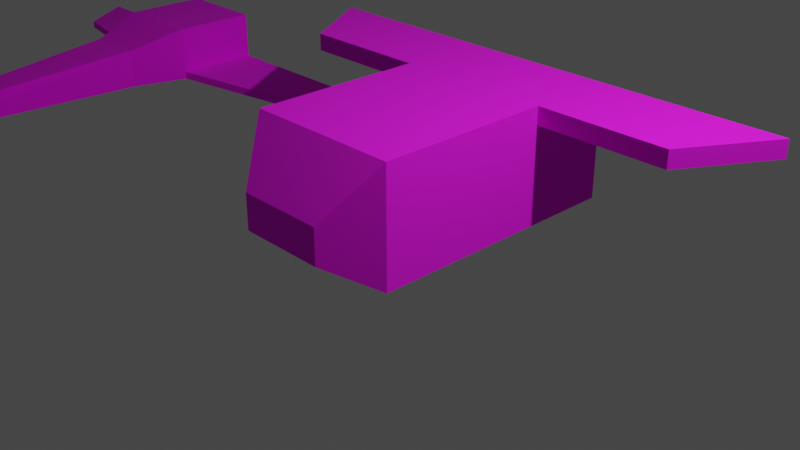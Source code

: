 # Source: shipmodels.blend  (saved by Blender 3.2.14; exported with 4.5.12 LTS)
import bpy
from mathutils import Matrix  # noqa: F401  (used for matrix-valued properties, if any)

bpy.ops.wm.read_factory_settings(use_empty=True)
scene = bpy.context.scene
scene.name = 'Scene'

# ---- collections
col_collection = bpy.data.collections.new('Collection'); scene.collection.children.link(col_collection)

# ---- images (referenced by path relative to the original .blend; pixels are not part of the script)
import os
ASSET_DIR = os.environ.get("B2B_ASSET_DIR", "")  # directory of the original .blend (textures are referenced by path, not embedded)
HERE = os.path.dirname(os.path.abspath(__file__))  # packed textures are extracted next to this script under _unpacked/

def load_image(name, relpath, width, height, colorspace="sRGB"):
    """Load a texture the original file referenced (path relative to the .blend, or extracted next to this script)."""
    p = next((c for c in (os.path.join(HERE, relpath), os.path.join(ASSET_DIR, relpath)) if relpath and os.path.exists(c)), "")
    if p:
        img = bpy.data.images.load(p, check_existing=True)
        img.name = name
    else:  # same state as the original file: an image datablock whose file is absent (Cycles renders it pink)
        img = bpy.data.images.new(name, width, height)
        img.source = "FILE"
        img.filepath = "//" + (relpath or name)
    img.colorspace_settings.name = colorspace
    return img
img_player_ship_png = load_image('player_ship.png', 'player_ship.png', 1024, 1024, 'sRGB')

# ---- materials (node trees are filled in below, after node groups)
mat_material = bpy.data.materials.new('Material')
mat_material.alpha_threshold = 0.0
mat_material.use_transparent_shadow = False
mat_material.line_color = (0.0, 0.0, 0.0, 1.0)

# ---- material node trees
mat_material.use_nodes = True; mat_material.node_tree.nodes.clear()
_N = mat_material.node_tree.nodes; _L = mat_material.node_tree.links
n0 = _N.new('ShaderNodeOutputMaterial'); n0.name = 'Material Output'; n0.location = (300, 300)
n1 = _N.new('ShaderNodeBsdfPrincipled'); n1.name = 'Principled BSDF'; n1.location = (10, 300)
n1.distribution = 'GGX'
n1.subsurface_method = 'RANDOM_WALK_SKIN'
n1.inputs[2].default_value = 1.0
n1.inputs[3].default_value = 1.45
n1.inputs[27].default_value = (0.0, 0.0, 0.0, 1.0)
n1.inputs[28].default_value = 1.0
n2 = _N.new('ShaderNodeTexImage'); n2.name = 'Image Texture'; n2.location = (-280, 280)
n2.image = img_player_ship_png
n2.interpolation = 'Closest'
_L.new(n1.outputs[0], n0.inputs[0])
_L.new(n2.outputs[0], n1.inputs[0])
n0.is_active_output = True

# ---- world
world_world = bpy.data.worlds.new('World'); scene.world = world_world
world_world.use_nodes = True; world_world.node_tree.nodes.clear()
_N = world_world.node_tree.nodes; _L = world_world.node_tree.links
n0 = _N.new('ShaderNodeOutputWorld'); n0.name = 'World Output'; n0.location = (300, 300)
n1 = _N.new('ShaderNodeBackground'); n1.name = 'Background'; n1.location = (10, 300)
n1.inputs[0].default_value = (0.05088, 0.05088, 0.05088, 1.0)
_L.new(n1.outputs[0], n0.inputs[0])
n0.is_active_output = True
world_world.color = (0.05088, 0.05088, 0.05088)
world_world.use_sun_shadow = False
world_world.sun_shadow_jitter_overblur = 0.0

# ---- cameras
cam_camera = bpy.data.cameras.new('Camera')
cam_camera.clip_end = 100.0
cam_camera.ortho_scale = 7.314

# ---- lights
light_light = bpy.data.lights.new('Light', 'POINT')
light_light.transmission_factor = 0.0
light_light.energy = 1000.0
light_light.shadow_soft_size = 0.1
light_light.shadow_maximum_resolution = 0.006
light_light.use_absolute_resolution = True

# ---- meshes
me_cube = bpy.data.meshes.new('Cube')
me_cube.from_pydata([(0.6, 1.016, 0.6), (0.61, 1.016, 0.0), (0.18, -2.0, 0.2), (0.2, -2.3, 0.0), (-0.6, 1.016, 0.6), (-0.61, 1.016, 0.0), (-0.18, -2.0, 0.2), (-0.2, -2.3, 0.0), (0.61, 2.091, 0.0), (-0.61, 2.091, 0.0), (0.6, 2.091, 0.6), (-0.6, 2.091, 0.6), (-0.61, 1.016, -0.1), (-0.2, -2.3, -0.1), (0.61, 1.016, -0.1), (0.2, -2.3, -0.1), (0.61, 2.091, -0.1), (-0.61, 2.091, -0.1), (-3.0, 2.091, 0.0), (-3.0, 2.091, -0.1), (2.5, 1.345, 0.0), (3.0, 2.091, 0.0), (-2.5, 1.345, 0.0), (2.5, 1.345, -0.1), (3.0, 2.091, -0.1), (-2.5, 1.345, -0.1), (-0.4, 0.3197, 0.0), (0.39, 0.3197, 0.4), (-0.39, 0.3197, 0.4), (0.4, 0.3197, 0.0), (-0.4, 0.3197, -0.1), (0.4, 0.3197, -0.1)], [], [(27, 28, 6, 2), (3, 2, 6, 7), (26, 28, 4, 5), (3, 7, 13, 15), (29, 27, 3), (0, 1, 8, 10), (9, 11, 10, 8), (5, 4, 11, 9), (5, 9, 18, 22), (4, 0, 10, 11), (30, 31, 15, 13), (14, 12, 17, 16), (26, 5, 12, 30), (29, 3, 15, 31), (1, 14, 23, 20), (9, 8, 16, 17), (22, 18, 19, 25), (21, 20, 23, 24), (17, 12, 25, 19), (16, 8, 21, 24), (12, 5, 22, 25), (8, 1, 20, 21), (14, 16, 24, 23), (9, 17, 19, 18), (1, 29, 31, 14), (7, 26, 30, 13), (12, 14, 31, 30), (1, 0, 27, 29), (7, 6, 28), (0, 4, 28, 27), (28, 26, 7), (3, 27, 2)])
_uv = me_cube.uv_layers.new(name='UVMap')
_uv.uv.foreach_set('vector', [0.9766, 0.1797, 0.9219, 0.1797, 0.9375, 0.03125, 0.9609, 0.03125, 0.9609, 0.01562, 0.9609, 0.03906, 0.9375, 0.03906, 0.9375, 0.01562, 0.6797, 0.4297, 0.6797, 0.4531, 0.7266, 0.4688, 0.7266, 0.4297, 0.9375, 0.3516, 0.9141, 0.3516, 0.9141, 0.3438, 0.9375, 0.3438, 0.6797, 0.3672, 0.6797, 0.3984, 0.5156, 0.3672, 0.7266, 0.4062, 0.7266, 0.3672, 0.7969, 0.3672, 0.7969, 0.4062, 0.6641, 0.3125, 0.6641, 0.3516, 0.7422, 0.3516, 0.7422, 0.3125, 0.7266, 0.4297, 0.7266, 0.4688, 0.7969, 0.4688, 0.7969, 0.4297, 0.9609, 0.3672, 0.9609, 0.4297, 0.8047, 0.4297, 0.8359, 0.3828, 0.9141, 0.2266, 0.9844, 0.2266, 0.9844, 0.2969, 0.9141, 0.2969, 0.6797, 0.1797, 0.7344, 0.1797, 0.7188, 0.01562, 0.6953, 0.01562, 0.7422, 0.2266, 0.6641, 0.2266, 0.6641, 0.2969, 0.7422, 0.2969, 0.6797, 0.4297, 0.7266, 0.4297, 0.7266, 0.4219, 0.6797, 0.4219, 0.6797, 0.3672, 0.5156, 0.3672, 0.5156, 0.3672, 0.6797, 0.3672, 0.5156, 0.4844, 0.5156, 0.4766, 0.6328, 0.4766, 0.6328, 0.4844, 0.6641, 0.3125, 0.7422, 0.3125, 0.7422, 0.3047, 0.6641, 0.3047, 0.9062, 0.3125, 0.9609, 0.3125, 0.9609, 0.3047, 0.9062, 0.3047, 0.9609, 0.332, 0.9062, 0.332, 0.9062, 0.3281, 0.9609, 0.3281, 0.6641, 0.2969, 0.6641, 0.2266, 0.5469, 0.25, 0.5156, 0.2969, 0.7422, 0.3047, 0.7422, 0.3125, 0.8984, 0.3125, 0.8984, 0.3047, 0.7656, 0.4766, 0.7656, 0.4844, 0.6484, 0.4844, 0.6484, 0.4766, 0.8047, 0.5156, 0.8047, 0.4453, 0.9297, 0.4688, 0.9609, 0.5156, 0.7422, 0.2266, 0.7422, 0.2969, 0.8984, 0.2969, 0.8672, 0.25, 0.6641, 0.3125, 0.6641, 0.3047, 0.5156, 0.3047, 0.5156, 0.3125, 0.7266, 0.3672, 0.6797, 0.3672, 0.6797, 0.3672, 0.7266, 0.3672, 0.5156, 0.4297, 0.6797, 0.4297, 0.6797, 0.4219, 0.5156, 0.4219, 0.6641, 0.2266, 0.7422, 0.2266, 0.7344, 0.1797, 0.6797, 0.1797, 0.7266, 0.3672, 0.7266, 0.4062, 0.6797, 0.3984, 0.6797, 0.3672, 0.5156, 0.4297, 0.5312, 0.4375, 0.6797, 0.4531, 0.9844, 0.2266, 0.9141, 0.2266, 0.9219, 0.1797, 0.9766, 0.1797, 0.6797, 0.4531, 0.6797, 0.4297, 0.5156, 0.4297, 0.5156, 0.3672, 0.6797, 0.3984, 0.5312, 0.3828])
me_cube.materials.append(mat_material)
me_cube.use_mirror_vertex_groups = False
me_cube.update()
me_cube_001 = bpy.data.meshes.new('Cube.001')
me_cube_001.from_pydata([(-0.9, -1.0, -0.1), (-0.9, 1.0, -0.1), (-0.9, 1.0, 1.0), (0.9, -1.0, -0.1), (0.9, 1.0, -0.1), (0.9, 1.0, 1.0), (-0.9, 2.0, 1.0), (-0.9, 2.0, -0.1), (0.9, 2.0, -0.1), (0.9, 2.0, 1.0), (-0.5, -1.5, 0.2), (0.5, -1.5, 0.2), (-0.9, -1.0, 1.2), (-0.9, 1.0, 1.2), (0.9, 1.0, 1.2), (0.9, -1.0, 1.2), (-0.9, 2.0, 1.2), (0.9, 2.0, 1.2), (0.5, -1.5, 0.6), (-0.5, -1.5, 0.6), (3.0, 2.0, 1.0), (2.4, 1.0, 1.0), (-2.4, 1.0, 1.2), (-3.0, 2.0, 1.2), (3.0, 2.0, 1.2), (2.4, 1.0, 1.2), (-2.4, 1.0, 1.0), (-3.0, 2.0, 1.0)], [], [(5, 14, 15, 3, 4), (3, 15, 18, 11), (6, 16, 17, 9, 8, 7), (1, 4, 3, 0), (0, 12, 13, 2, 1), (1, 2, 6, 7), (5, 4, 8, 9), (4, 1, 7, 8), (0, 10, 19, 12), (0, 3, 11, 10), (13, 14, 17, 16), (14, 13, 12, 15), (15, 12, 19, 18), (9, 17, 24, 20), (5, 9, 20, 21), (16, 6, 27, 23), (17, 14, 25, 24), (2, 13, 22, 26), (6, 2, 26, 27), (20, 24, 25, 21), (26, 22, 23, 27), (13, 16, 23, 22), (14, 5, 21, 25), (18, 19, 10, 11)])
_uv = me_cube_001.uv_layers.new(name='UVMap')
_uv.uv.foreach_set('vector', [0.4141, 0.875, 0.4141, 0.8906, 0.2891, 0.8906, 0.2891, 0.8047, 0.4141, 0.8047, 0.2891, 0.8047, 0.2891, 0.8906, 0.2422, 0.8516, 0.2422, 0.8203, 0.1406, 0.7734, 0.1406, 0.7891, 0.2578, 0.7891, 0.2578, 0.7734, 0.2578, 0.7031, 0.1406, 0.7031, 0.4062, 0.6641, 0.5234, 0.6641, 0.5234, 0.5312, 0.4062, 0.5312, 0.04688, 0.8047, 0.04688, 0.8906, 0.1797, 0.8906, 0.1797, 0.875, 0.1797, 0.8047, 0.1797, 0.8047, 0.1797, 0.875, 0.2422, 0.875, 0.2422, 0.8047, 0.4141, 0.875, 0.4141, 0.8047, 0.4766, 0.8047, 0.4766, 0.875, 0.5234, 0.6641, 0.4062, 0.6641, 0.4062, 0.7266, 0.5234, 0.7266, 0.04688, 0.8047, 0.007812, 0.8203, 0.007812, 0.8516, 0.04688, 0.8906, 0.4062, 0.5312, 0.5234, 0.5312, 0.5, 0.5, 0.4297, 0.5, 0.1406, 0.625, 0.2578, 0.625, 0.2578, 0.6953, 0.1406, 0.6953, 0.2578, 0.625, 0.1406, 0.625, 0.1406, 0.5, 0.2578, 0.5, 0.4219, 0.9688, 0.2969, 0.9688, 0.3203, 0.9219, 0.3906, 0.9219, 0.2578, 0.7734, 0.2578, 0.7891, 0.3906, 0.7891, 0.3906, 0.7734, 0.007812, 0.8984, 0.007812, 0.9609, 0.1406, 0.9609, 0.1016, 0.8984, 0.1406, 0.7891, 0.1406, 0.7734, 0.007812, 0.7734, 0.007812, 0.7891, 0.2578, 0.6953, 0.2578, 0.625, 0.3516, 0.625, 0.3906, 0.6953, 0.1016, 0.9766, 0.1016, 0.9922, 0.007812, 0.9922, 0.007812, 0.9766, 0.2891, 0.9609, 0.2891, 0.8984, 0.1953, 0.8984, 0.1562, 0.9609, 0.4766, 0.7656, 0.4766, 0.7812, 0.4062, 0.7812, 0.4062, 0.7656, 0.4062, 0.7422, 0.4062, 0.75, 0.4766, 0.75, 0.4766, 0.7422, 0.1406, 0.625, 0.1406, 0.6953, 0.007812, 0.6953, 0.04688, 0.625, 0.1172, 0.9922, 0.1172, 0.9766, 0.2109, 0.9766, 0.2109, 0.9922, 0.3906, 0.9219, 0.3203, 0.9219, 0.3203, 0.8984, 0.3906, 0.8984])
me_cube_001.materials.append(mat_material)
me_cube_001.update()

# ---- objects
ob_cube = bpy.data.objects.new('Cube', me_cube)
ob_light = bpy.data.objects.new('Light', light_light)
ob_camera = bpy.data.objects.new('Camera', cam_camera)
ob_cube_001 = bpy.data.objects.new('Cube.001', me_cube_001)

# ---- transforms, parenting, visibility, modifiers, constraints
ob_cube.location = (-6.0, 0.0, 0.0)
ob_cube.lock_rotations_4d = False
ob_cube.empty_display_type = 'ARROWS'
ob_cube.lineart.crease_threshold = 0.0
ob_light.location = (4.076, 1.005, 5.904)
ob_light.rotation_euler = (0.6503, 0.05522, 1.866)
ob_light.lock_rotations_4d = False
ob_light.empty_display_type = 'ARROWS'
ob_light.color = (0.0, 0.0, 0.0, 0.0)
ob_light.lineart.crease_threshold = 0.0
ob_camera.location = (7.359, -6.926, 4.958)
ob_camera.rotation_euler = (1.109, 0.0, 0.8149)
ob_camera.lock_rotations_4d = False
ob_camera.empty_display_type = 'ARROWS'
ob_camera.color = (0.0, 0.0, 0.0, 0.0)
ob_camera.display_type = 'WIRE'
ob_camera.lineart.crease_threshold = 0.0
ob_cube_001.location = (0.0, 0.0, 0.0)

# ---- collection membership
col_collection.objects.link(ob_cube)
col_collection.objects.link(ob_light)
col_collection.objects.link(ob_camera)
col_collection.objects.link(ob_cube_001)

# ---- scene / render settings (as saved in the file)
scene.camera = ob_camera
scene.frame_start = 1; scene.frame_end = 250; scene.frame_set(1)
scene.render.engine = 'BLENDER_EEVEE_NEXT'
scene.cycles.sampling_pattern = 'TABULATED_SOBOL'
scene.cycles.use_light_tree = False
scene.view_settings.view_transform = 'Filmic'
bpy.context.view_layer.update()
